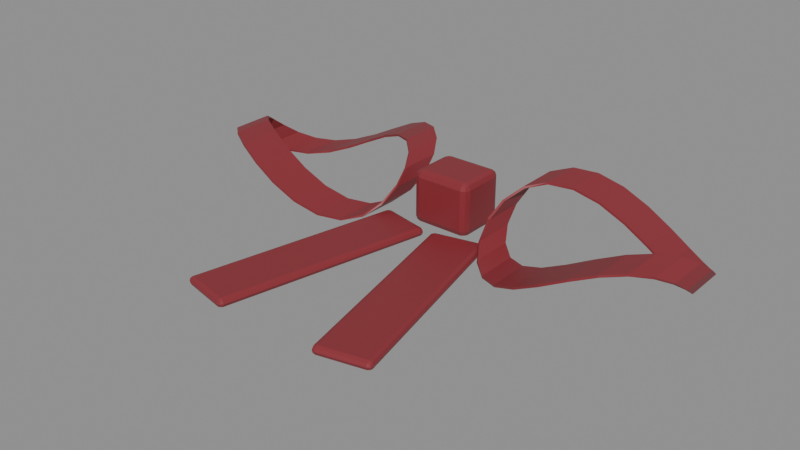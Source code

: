 # Source: story-ribbon.blend  (saved by Blender 4.5.91; exported with 4.5.12 LTS)
import bpy
from mathutils import Matrix  # noqa: F401  (used for matrix-valued properties, if any)

bpy.ops.wm.read_factory_settings(use_empty=True)
scene = bpy.context.scene
scene.name = 'Scene'

# ---- materials (node trees are filled in below, after node groups)
mat_faded_crimson = bpy.data.materials.new('Faded crimson')
mat_faded_crimson.diffuse_color = (0.25, 0.026, 0.035, 1.0)

# ---- material node trees
mat_faded_crimson.use_nodes = True; mat_faded_crimson.node_tree.nodes.clear()
_N = mat_faded_crimson.node_tree.nodes; _L = mat_faded_crimson.node_tree.links
n0 = _N.new('ShaderNodeBsdfPrincipled'); n0.name = 'Principled BSDF'; n0.location = (-200, 100)
n0.inputs[0].default_value = (0.25, 0.026, 0.035, 1.0)
n1 = _N.new('ShaderNodeOutputMaterial'); n1.name = 'Material Output'; n1.location = (200, 100)
_L.new(n0.outputs[0], n1.inputs[0])
n1.is_active_output = True

# ---- meshes
me_folded_cloth = bpy.data.meshes.new('Folded cloth')
me_folded_cloth.from_pydata([(-0.025, -0.01, 0.018), (-0.025, 0.01, 0.018), (-0.02653, -0.001718, 0.024), (-0.02653, 0.01828, 0.024), (-0.03103, 0.006, 0.02839), (-0.03103, 0.026, 0.02839), (-0.03818, 0.01263, 0.03), (-0.03818, 0.03263, 0.03), (-0.0475, 0.01771, 0.02839), (-0.0475, 0.03771, 0.02839), (-0.05835, 0.02091, 0.024), (-0.05835, 0.04091, 0.024), (-0.07, 0.022, 0.018), (-0.07, 0.042, 0.018), (-0.08165, 0.02091, 0.012), (-0.08165, 0.04091, 0.012), (-0.0925, 0.01771, 0.007608), (-0.0925, 0.03771, 0.007608), (-0.1018, 0.01263, 0.006), (-0.1018, 0.03263, 0.006), (-0.109, 0.006, 0.007608), (-0.109, 0.026, 0.007608), (-0.1135, -0.001718, 0.012), (-0.1135, 0.01828, 0.012), (-0.115, -0.01, 0.018), (-0.115, 0.01, 0.018), (-0.1135, -0.01828, 0.024), (-0.1135, 0.001718, 0.024), (-0.109, -0.026, 0.02839), (-0.109, -0.006, 0.02839), (-0.1018, -0.03263, 0.03), (-0.1018, -0.01263, 0.03), (-0.0925, -0.03771, 0.02839), (-0.0925, -0.01771, 0.02839), (-0.08165, -0.04091, 0.024), (-0.08165, -0.02091, 0.024), (-0.07, -0.042, 0.018), (-0.07, -0.022, 0.018), (-0.05835, -0.04091, 0.012), (-0.05835, -0.02091, 0.012), (-0.0475, -0.03771, 0.007608), (-0.0475, -0.01771, 0.007608), (-0.03818, -0.03263, 0.006), (-0.03818, -0.01263, 0.006), (-0.03103, -0.026, 0.007608), (-0.03103, -0.006, 0.007608), (-0.02653, -0.01828, 0.012), (-0.02653, 0.001718, 0.012), (-0.025, -0.01, 0.018), (-0.025, 0.01, 0.018)], [], [(0, 1, 3, 2), (2, 3, 5, 4), (4, 5, 7, 6), (6, 7, 9, 8), (8, 9, 11, 10), (10, 11, 13, 12), (12, 13, 15, 14), (14, 15, 17, 16), (16, 17, 19, 18), (18, 19, 21, 20), (20, 21, 23, 22), (22, 23, 25, 24), (24, 25, 27, 26), (26, 27, 29, 28), (28, 29, 31, 30), (30, 31, 33, 32), (32, 33, 35, 34), (34, 35, 37, 36), (36, 37, 39, 38), (38, 39, 41, 40), (40, 41, 43, 42), (42, 43, 45, 44), (44, 45, 47, 46), (46, 47, 49, 48)])
me_folded_cloth.materials.append(mat_faded_crimson)
me_folded_cloth.update()
me_cube = bpy.data.meshes.new('Cube')
me_cube.from_pydata([(-0.0105, -0.048, -0.002), (-0.0105, -0.05, -2.328e-10), (-0.0125, -0.048, -2.328e-10), (-0.0105, -0.04941, -0.001414), (-0.01165, -0.04915, -0.001155), (-0.01191, -0.04941, -2.328e-10), (-0.01191, -0.048, -0.001414), (-0.0105, -0.05, 2.328e-10), (-0.0105, -0.048, 0.002), (-0.0125, -0.048, 2.328e-10), (-0.0105, -0.04941, 0.001414), (-0.01165, -0.04915, 0.001155), (-0.01191, -0.048, 0.001414), (-0.01191, -0.04941, 2.328e-10), (-0.0105, 0.048, -0.002), (-0.0125, 0.048, -2.328e-10), (-0.0105, 0.05, -2.328e-10), (-0.01191, 0.048, -0.001414), (-0.01165, 0.04915, -0.001155), (-0.01191, 0.04941, -2.328e-10), (-0.0105, 0.04941, -0.001414), (-0.0105, 0.048, 0.002), (-0.0105, 0.05, 2.328e-10), (-0.0125, 0.048, 2.328e-10), (-0.0105, 0.04941, 0.001414), (-0.01165, 0.04915, 0.001155), (-0.01191, 0.04941, 2.328e-10), (-0.01191, 0.048, 0.001414), (0.0105, -0.048, -0.002), (0.0125, -0.048, -2.328e-10), (0.0105, -0.05, -2.328e-10), (0.01191, -0.048, -0.001414), (0.01165, -0.04915, -0.001155), (0.01191, -0.04941, -2.328e-10), (0.0105, -0.04941, -0.001414), (0.0105, -0.048, 0.002), (0.0105, -0.05, 2.328e-10), (0.0125, -0.048, 2.328e-10), (0.0105, -0.04941, 0.001414), (0.01165, -0.04915, 0.001155), (0.01191, -0.04941, 2.328e-10), (0.01191, -0.048, 0.001414), (0.0105, 0.048, -0.002), (0.0105, 0.05, -2.328e-10), (0.0125, 0.048, -2.328e-10), (0.0105, 0.04941, -0.001414), (0.01165, 0.04915, -0.001155), (0.01191, 0.04941, -2.328e-10), (0.01191, 0.048, -0.001414), (0.0105, 0.048, 0.002), (0.0125, 0.048, 2.328e-10), (0.0105, 0.05, 2.328e-10), (0.01191, 0.048, 0.001414), (0.01165, 0.04915, 0.001155), (0.01191, 0.04941, 2.328e-10), (0.0105, 0.04941, 0.001414)], [], [(0, 3, 4, 6), (1, 5, 4, 3), (2, 6, 4, 5), (7, 10, 11, 13), (8, 12, 11, 10), (9, 13, 11, 12), (14, 17, 18, 20), (15, 19, 18, 17), (16, 20, 18, 19), (21, 24, 25, 27), (22, 26, 25, 24), (23, 27, 25, 26), (28, 31, 32, 34), (29, 33, 32, 31), (30, 34, 32, 33), (35, 38, 39, 41), (36, 40, 39, 38), (37, 41, 39, 40), (42, 45, 46, 48), (43, 47, 46, 45), (44, 48, 46, 47), (49, 52, 53, 55), (50, 54, 53, 52), (51, 55, 53, 54), (14, 0, 6, 17), (17, 6, 2, 15), (1, 7, 13, 5), (5, 13, 9, 2), (8, 21, 27, 12), (12, 27, 23, 9), (22, 16, 19, 26), (26, 19, 15, 23), (42, 14, 20, 45), (45, 20, 16, 43), (21, 49, 55, 24), (24, 55, 51, 22), (50, 44, 47, 54), (54, 47, 43, 51), (28, 42, 48, 31), (31, 48, 44, 29), (49, 35, 41, 52), (52, 41, 37, 50), (36, 30, 33, 40), (40, 33, 29, 37), (0, 28, 34, 3), (3, 34, 30, 1), (35, 8, 10, 38), (38, 10, 7, 36), (14, 42, 28, 0), (2, 9, 23, 15), (30, 36, 7, 1), (49, 21, 8, 35), (16, 22, 51, 43), (44, 50, 37, 29)])
_uv = me_cube.uv_layers.new(name='UVMap')
_uv.uv.foreach_set('vector', [0.145, 0.745, 0.145, 0.75, 0.1335, 0.75, 0.125, 0.745, 0.5, 0.98, 0.5, 1.0, 0.4278, 1.0, 0.375, 0.98, 0.5, 0.005, 0.375, 0.005, 0.375, 0.002113, 0.5, 0.0, 0.5, 0.98, 0.625, 0.98, 0.625, 0.9915, 0.5, 1.0, 0.855, 0.745, 0.875, 0.745, 0.875, 0.7479, 0.855, 0.75, 0.5, 0.005, 0.5, 0.0, 0.5722, 0.0, 0.625, 0.005, 0.145, 0.505, 0.125, 0.505, 0.125, 0.5021, 0.145, 0.5, 0.5, 0.245, 0.5, 0.25, 0.4014, 0.2542, 0.375, 0.245, 0.5, 0.27, 0.375, 0.27, 0.4014, 0.2542, 0.5, 0.25, 0.855, 0.505, 0.855, 0.5, 0.8665, 0.5, 0.875, 0.505, 0.5, 0.27, 0.5, 0.25, 0.5986, 0.2489, 0.625, 0.27, 0.5, 0.245, 0.625, 0.245, 0.5986, 0.2489, 0.5, 0.25, 0.355, 0.745, 0.375, 0.745, 0.3926, 0.7521, 0.365, 0.76, 0.5, 0.745, 0.5, 0.75, 0.3926, 0.7521, 0.375, 0.745, 0.5, 0.77, 0.365, 0.76, 0.3926, 0.7521, 0.5, 0.75, 0.645, 0.745, 0.635, 0.76, 0.6102, 0.7493, 0.625, 0.745, 0.5, 0.77, 0.5, 0.75, 0.6102, 0.7493, 0.635, 0.76, 0.5, 0.745, 0.625, 0.745, 0.6102, 0.7493, 0.5, 0.75, 0.355, 0.505, 0.365, 0.49, 0.3898, 0.5007, 0.375, 0.505, 0.5, 0.48, 0.5, 0.5, 0.3898, 0.5007, 0.365, 0.49, 0.5, 0.505, 0.375, 0.505, 0.3898, 0.5007, 0.5, 0.5, 0.645, 0.505, 0.625, 0.505, 0.6074, 0.4979, 0.635, 0.49, 0.5, 0.505, 0.5, 0.5, 0.6074, 0.4979, 0.625, 0.505, 0.5, 0.48, 0.635, 0.49, 0.6074, 0.4979, 0.5, 0.5, 0.145, 0.505, 0.145, 0.745, 0.125, 0.745, 0.125, 0.505, 0.375, 0.245, 0.375, 0.005, 0.5, 0.005, 0.5, 0.245, 0.5, 0.98, 0.5, 0.98, 0.5, 1.0, 0.5, 1.0, 0.5, 0.0, 0.5, 0.0, 0.5, 0.005, 0.5, 0.005, 0.855, 0.745, 0.855, 0.505, 0.875, 0.505, 0.875, 0.745, 0.625, 0.005, 0.625, 0.245, 0.5, 0.245, 0.5, 0.005, 0.5, 0.27, 0.5, 0.27, 0.5, 0.25, 0.5, 0.25, 0.5, 0.25, 0.5, 0.25, 0.5, 0.245, 0.5, 0.245, 0.355, 0.505, 0.145, 0.505, 0.145, 0.5, 0.365, 0.49, 0.365, 0.49, 0.375, 0.27, 0.5, 0.27, 0.5, 0.48, 0.855, 0.505, 0.645, 0.505, 0.635, 0.49, 0.855, 0.5, 0.625, 0.27, 0.635, 0.49, 0.5, 0.48, 0.5, 0.27, 0.5, 0.505, 0.5, 0.505, 0.5, 0.5, 0.5, 0.5, 0.5, 0.5, 0.5, 0.5, 0.5, 0.48, 0.5, 0.48, 0.355, 0.745, 0.355, 0.505, 0.375, 0.505, 0.375, 0.745, 0.375, 0.745, 0.375, 0.505, 0.5, 0.505, 0.5, 0.745, 0.645, 0.505, 0.645, 0.745, 0.625, 0.745, 0.625, 0.505, 0.625, 0.505, 0.625, 0.745, 0.5, 0.745, 0.5, 0.505, 0.5, 0.77, 0.5, 0.77, 0.5, 0.75, 0.5, 0.75, 0.5, 0.75, 0.5, 0.75, 0.5, 0.745, 0.5, 0.745, 0.145, 0.745, 0.355, 0.745, 0.365, 0.76, 0.145, 0.75, 0.375, 0.98, 0.365, 0.76, 0.5, 0.77, 0.5, 0.98, 0.645, 0.745, 0.855, 0.745, 0.855, 0.75, 0.635, 0.76, 0.635, 0.76, 0.625, 0.98, 0.5, 0.98, 0.5, 0.77, 0.145, 0.505, 0.355, 0.505, 0.355, 0.745, 0.145, 0.745, 0.5, 0.005, 0.5, 0.005, 0.5, 0.245, 0.5, 0.245, 0.5, 0.77, 0.5, 0.77, 0.5, 0.98, 0.5, 0.98, 0.645, 0.505, 0.855, 0.505, 0.855, 0.745, 0.645, 0.745, 0.5, 0.27, 0.5, 0.27, 0.5, 0.48, 0.5, 0.48, 0.5, 0.505, 0.5, 0.505, 0.5, 0.745, 0.5, 0.745])
me_cube.materials.append(mat_faded_crimson)
me_cube.update()
me_folded_cloth_001 = bpy.data.meshes.new('Folded cloth.001')
me_folded_cloth_001.from_pydata([(0.025, -0.01, 0.018), (0.025, 0.01, 0.018), (0.02653, -0.001718, 0.024), (0.02653, 0.01828, 0.024), (0.03103, 0.006, 0.02839), (0.03103, 0.026, 0.02839), (0.03818, 0.01263, 0.03), (0.03818, 0.03263, 0.03), (0.0475, 0.01771, 0.02839), (0.0475, 0.03771, 0.02839), (0.05835, 0.02091, 0.024), (0.05835, 0.04091, 0.024), (0.07, 0.022, 0.018), (0.07, 0.042, 0.018), (0.08165, 0.02091, 0.012), (0.08165, 0.04091, 0.012), (0.0925, 0.01771, 0.007608), (0.0925, 0.03771, 0.007608), (0.1018, 0.01263, 0.006), (0.1018, 0.03263, 0.006), (0.109, 0.006, 0.007608), (0.109, 0.026, 0.007608), (0.1135, -0.001718, 0.012), (0.1135, 0.01828, 0.012), (0.115, -0.01, 0.018), (0.115, 0.01, 0.018), (0.1135, -0.01828, 0.024), (0.1135, 0.001718, 0.024), (0.109, -0.026, 0.02839), (0.109, -0.006, 0.02839), (0.1018, -0.03263, 0.03), (0.1018, -0.01263, 0.03), (0.0925, -0.03771, 0.02839), (0.0925, -0.01771, 0.02839), (0.08165, -0.04091, 0.024), (0.08165, -0.02091, 0.024), (0.07, -0.042, 0.018), (0.07, -0.022, 0.018), (0.05835, -0.04091, 0.012), (0.05835, -0.02091, 0.012), (0.0475, -0.03771, 0.007608), (0.0475, -0.01771, 0.007608), (0.03818, -0.03263, 0.006), (0.03818, -0.01263, 0.006), (0.03103, -0.026, 0.007608), (0.03103, -0.006, 0.007608), (0.02653, -0.01828, 0.012), (0.02653, 0.001718, 0.012), (0.025, -0.01, 0.018), (0.025, 0.01, 0.018)], [], [(0, 1, 3, 2), (2, 3, 5, 4), (4, 5, 7, 6), (6, 7, 9, 8), (8, 9, 11, 10), (10, 11, 13, 12), (12, 13, 15, 14), (14, 15, 17, 16), (16, 17, 19, 18), (18, 19, 21, 20), (20, 21, 23, 22), (22, 23, 25, 24), (24, 25, 27, 26), (26, 27, 29, 28), (28, 29, 31, 30), (30, 31, 33, 32), (32, 33, 35, 34), (34, 35, 37, 36), (36, 37, 39, 38), (38, 39, 41, 40), (40, 41, 43, 42), (42, 43, 45, 44), (44, 45, 47, 46), (46, 47, 49, 48)])
me_folded_cloth_001.materials.append(mat_faded_crimson)
me_folded_cloth_001.update()
me_cube_001 = bpy.data.meshes.new('Cube.001')
me_cube_001.from_pydata([(-0.0105, -0.048, -0.002), (-0.0105, -0.05, -2.328e-10), (-0.0125, -0.048, -2.328e-10), (-0.0105, -0.04941, -0.001414), (-0.01165, -0.04915, -0.001155), (-0.01191, -0.04941, -2.328e-10), (-0.01191, -0.048, -0.001414), (-0.0105, -0.05, 2.328e-10), (-0.0105, -0.048, 0.002), (-0.0125, -0.048, 2.328e-10), (-0.0105, -0.04941, 0.001414), (-0.01165, -0.04915, 0.001155), (-0.01191, -0.048, 0.001414), (-0.01191, -0.04941, 2.328e-10), (-0.0105, 0.048, -0.002), (-0.0125, 0.048, -2.328e-10), (-0.0105, 0.05, -2.328e-10), (-0.01191, 0.048, -0.001414), (-0.01165, 0.04915, -0.001155), (-0.01191, 0.04941, -2.328e-10), (-0.0105, 0.04941, -0.001414), (-0.0105, 0.048, 0.002), (-0.0105, 0.05, 2.328e-10), (-0.0125, 0.048, 2.328e-10), (-0.0105, 0.04941, 0.001414), (-0.01165, 0.04915, 0.001155), (-0.01191, 0.04941, 2.328e-10), (-0.01191, 0.048, 0.001414), (0.0105, -0.048, -0.002), (0.0125, -0.048, -2.328e-10), (0.0105, -0.05, -2.328e-10), (0.01191, -0.048, -0.001414), (0.01165, -0.04915, -0.001155), (0.01191, -0.04941, -2.328e-10), (0.0105, -0.04941, -0.001414), (0.0105, -0.048, 0.002), (0.0105, -0.05, 2.328e-10), (0.0125, -0.048, 2.328e-10), (0.0105, -0.04941, 0.001414), (0.01165, -0.04915, 0.001155), (0.01191, -0.04941, 2.328e-10), (0.01191, -0.048, 0.001414), (0.0105, 0.048, -0.002), (0.0105, 0.05, -2.328e-10), (0.0125, 0.048, -2.328e-10), (0.0105, 0.04941, -0.001414), (0.01165, 0.04915, -0.001155), (0.01191, 0.04941, -2.328e-10), (0.01191, 0.048, -0.001414), (0.0105, 0.048, 0.002), (0.0125, 0.048, 2.328e-10), (0.0105, 0.05, 2.328e-10), (0.01191, 0.048, 0.001414), (0.01165, 0.04915, 0.001155), (0.01191, 0.04941, 2.328e-10), (0.0105, 0.04941, 0.001414)], [], [(0, 3, 4, 6), (1, 5, 4, 3), (2, 6, 4, 5), (7, 10, 11, 13), (8, 12, 11, 10), (9, 13, 11, 12), (14, 17, 18, 20), (15, 19, 18, 17), (16, 20, 18, 19), (21, 24, 25, 27), (22, 26, 25, 24), (23, 27, 25, 26), (28, 31, 32, 34), (29, 33, 32, 31), (30, 34, 32, 33), (35, 38, 39, 41), (36, 40, 39, 38), (37, 41, 39, 40), (42, 45, 46, 48), (43, 47, 46, 45), (44, 48, 46, 47), (49, 52, 53, 55), (50, 54, 53, 52), (51, 55, 53, 54), (14, 0, 6, 17), (17, 6, 2, 15), (1, 7, 13, 5), (5, 13, 9, 2), (8, 21, 27, 12), (12, 27, 23, 9), (22, 16, 19, 26), (26, 19, 15, 23), (42, 14, 20, 45), (45, 20, 16, 43), (21, 49, 55, 24), (24, 55, 51, 22), (50, 44, 47, 54), (54, 47, 43, 51), (28, 42, 48, 31), (31, 48, 44, 29), (49, 35, 41, 52), (52, 41, 37, 50), (36, 30, 33, 40), (40, 33, 29, 37), (0, 28, 34, 3), (3, 34, 30, 1), (35, 8, 10, 38), (38, 10, 7, 36), (14, 42, 28, 0), (2, 9, 23, 15), (30, 36, 7, 1), (49, 21, 8, 35), (16, 22, 51, 43), (44, 50, 37, 29)])
_uv = me_cube_001.uv_layers.new(name='UVMap')
_uv.uv.foreach_set('vector', [0.145, 0.745, 0.145, 0.75, 0.1335, 0.75, 0.125, 0.745, 0.5, 0.98, 0.5, 1.0, 0.4278, 1.0, 0.375, 0.98, 0.5, 0.005, 0.375, 0.005, 0.375, 0.002113, 0.5, 0.0, 0.5, 0.98, 0.625, 0.98, 0.625, 0.9915, 0.5, 1.0, 0.855, 0.745, 0.875, 0.745, 0.875, 0.7479, 0.855, 0.75, 0.5, 0.005, 0.5, 0.0, 0.5722, 0.0, 0.625, 0.005, 0.145, 0.505, 0.125, 0.505, 0.125, 0.5021, 0.145, 0.5, 0.5, 0.245, 0.5, 0.25, 0.4014, 0.2542, 0.375, 0.245, 0.5, 0.27, 0.375, 0.27, 0.4014, 0.2542, 0.5, 0.25, 0.855, 0.505, 0.855, 0.5, 0.8665, 0.5, 0.875, 0.505, 0.5, 0.27, 0.5, 0.25, 0.5986, 0.2489, 0.625, 0.27, 0.5, 0.245, 0.625, 0.245, 0.5986, 0.2489, 0.5, 0.25, 0.355, 0.745, 0.375, 0.745, 0.3926, 0.7521, 0.365, 0.76, 0.5, 0.745, 0.5, 0.75, 0.3926, 0.7521, 0.375, 0.745, 0.5, 0.77, 0.365, 0.76, 0.3926, 0.7521, 0.5, 0.75, 0.645, 0.745, 0.635, 0.76, 0.6102, 0.7493, 0.625, 0.745, 0.5, 0.77, 0.5, 0.75, 0.6102, 0.7493, 0.635, 0.76, 0.5, 0.745, 0.625, 0.745, 0.6102, 0.7493, 0.5, 0.75, 0.355, 0.505, 0.365, 0.49, 0.3898, 0.5007, 0.375, 0.505, 0.5, 0.48, 0.5, 0.5, 0.3898, 0.5007, 0.365, 0.49, 0.5, 0.505, 0.375, 0.505, 0.3898, 0.5007, 0.5, 0.5, 0.645, 0.505, 0.625, 0.505, 0.6074, 0.4979, 0.635, 0.49, 0.5, 0.505, 0.5, 0.5, 0.6074, 0.4979, 0.625, 0.505, 0.5, 0.48, 0.635, 0.49, 0.6074, 0.4979, 0.5, 0.5, 0.145, 0.505, 0.145, 0.745, 0.125, 0.745, 0.125, 0.505, 0.375, 0.245, 0.375, 0.005, 0.5, 0.005, 0.5, 0.245, 0.5, 0.98, 0.5, 0.98, 0.5, 1.0, 0.5, 1.0, 0.5, 0.0, 0.5, 0.0, 0.5, 0.005, 0.5, 0.005, 0.855, 0.745, 0.855, 0.505, 0.875, 0.505, 0.875, 0.745, 0.625, 0.005, 0.625, 0.245, 0.5, 0.245, 0.5, 0.005, 0.5, 0.27, 0.5, 0.27, 0.5, 0.25, 0.5, 0.25, 0.5, 0.25, 0.5, 0.25, 0.5, 0.245, 0.5, 0.245, 0.355, 0.505, 0.145, 0.505, 0.145, 0.5, 0.365, 0.49, 0.365, 0.49, 0.375, 0.27, 0.5, 0.27, 0.5, 0.48, 0.855, 0.505, 0.645, 0.505, 0.635, 0.49, 0.855, 0.5, 0.625, 0.27, 0.635, 0.49, 0.5, 0.48, 0.5, 0.27, 0.5, 0.505, 0.5, 0.505, 0.5, 0.5, 0.5, 0.5, 0.5, 0.5, 0.5, 0.5, 0.5, 0.48, 0.5, 0.48, 0.355, 0.745, 0.355, 0.505, 0.375, 0.505, 0.375, 0.745, 0.375, 0.745, 0.375, 0.505, 0.5, 0.505, 0.5, 0.745, 0.645, 0.505, 0.645, 0.745, 0.625, 0.745, 0.625, 0.505, 0.625, 0.505, 0.625, 0.745, 0.5, 0.745, 0.5, 0.505, 0.5, 0.77, 0.5, 0.77, 0.5, 0.75, 0.5, 0.75, 0.5, 0.75, 0.5, 0.75, 0.5, 0.745, 0.5, 0.745, 0.145, 0.745, 0.355, 0.745, 0.365, 0.76, 0.145, 0.75, 0.375, 0.98, 0.365, 0.76, 0.5, 0.77, 0.5, 0.98, 0.645, 0.745, 0.855, 0.745, 0.855, 0.75, 0.635, 0.76, 0.635, 0.76, 0.625, 0.98, 0.5, 0.98, 0.5, 0.77, 0.145, 0.505, 0.355, 0.505, 0.355, 0.745, 0.145, 0.745, 0.5, 0.005, 0.5, 0.005, 0.5, 0.245, 0.5, 0.245, 0.5, 0.77, 0.5, 0.77, 0.5, 0.98, 0.5, 0.98, 0.645, 0.505, 0.855, 0.505, 0.855, 0.745, 0.645, 0.745, 0.5, 0.27, 0.5, 0.27, 0.5, 0.48, 0.5, 0.48, 0.5, 0.505, 0.5, 0.505, 0.5, 0.745, 0.5, 0.745])
me_cube_001.materials.append(mat_faded_crimson)
me_cube_001.update()
me_cube_002 = bpy.data.meshes.new('Cube.002')
me_cube_002.from_pydata([(-0.011, -0.009, -0.0125), (-0.011, -0.012, -0.0095), (-0.014, -0.009, -0.0095), (-0.011, -0.01112, -0.01162), (-0.01273, -0.01073, -0.01123), (-0.01312, -0.01112, -0.0095), (-0.01312, -0.009, -0.01162), (-0.011, -0.012, 0.0095), (-0.011, -0.009, 0.0125), (-0.014, -0.009, 0.0095), (-0.011, -0.01112, 0.01162), (-0.01273, -0.01073, 0.01123), (-0.01312, -0.009, 0.01162), (-0.01312, -0.01112, 0.0095), (-0.011, 0.009, -0.0125), (-0.014, 0.009, -0.0095), (-0.011, 0.012, -0.0095), (-0.01312, 0.009, -0.01162), (-0.01273, 0.01073, -0.01123), (-0.01312, 0.01112, -0.0095), (-0.011, 0.01112, -0.01162), (-0.011, 0.009, 0.0125), (-0.011, 0.012, 0.0095), (-0.014, 0.009, 0.0095), (-0.011, 0.01112, 0.01162), (-0.01273, 0.01073, 0.01123), (-0.01312, 0.01112, 0.0095), (-0.01312, 0.009, 0.01162), (0.011, -0.009, -0.0125), (0.014, -0.009, -0.0095), (0.011, -0.012, -0.0095), (0.01312, -0.009, -0.01162), (0.01273, -0.01073, -0.01123), (0.01312, -0.01112, -0.0095), (0.011, -0.01112, -0.01162), (0.011, -0.009, 0.0125), (0.011, -0.012, 0.0095), (0.014, -0.009, 0.0095), (0.011, -0.01112, 0.01162), (0.01273, -0.01073, 0.01123), (0.01312, -0.01112, 0.0095), (0.01312, -0.009, 0.01162), (0.011, 0.009, -0.0125), (0.011, 0.012, -0.0095), (0.014, 0.009, -0.0095), (0.011, 0.01112, -0.01162), (0.01273, 0.01073, -0.01123), (0.01312, 0.01112, -0.0095), (0.01312, 0.009, -0.01162), (0.011, 0.009, 0.0125), (0.014, 0.009, 0.0095), (0.011, 0.012, 0.0095), (0.01312, 0.009, 0.01162), (0.01273, 0.01073, 0.01123), (0.01312, 0.01112, 0.0095), (0.011, 0.01112, 0.01162)], [], [(0, 3, 4, 6), (1, 5, 4, 3), (2, 6, 4, 5), (7, 10, 11, 13), (8, 12, 11, 10), (9, 13, 11, 12), (14, 17, 18, 20), (15, 19, 18, 17), (16, 20, 18, 19), (21, 24, 25, 27), (22, 26, 25, 24), (23, 27, 25, 26), (28, 31, 32, 34), (29, 33, 32, 31), (30, 34, 32, 33), (35, 38, 39, 41), (36, 40, 39, 38), (37, 41, 39, 40), (42, 45, 46, 48), (43, 47, 46, 45), (44, 48, 46, 47), (49, 52, 53, 55), (50, 54, 53, 52), (51, 55, 53, 54), (14, 0, 6, 17), (17, 6, 2, 15), (1, 7, 13, 5), (5, 13, 9, 2), (8, 21, 27, 12), (12, 27, 23, 9), (22, 16, 19, 26), (26, 19, 15, 23), (42, 14, 20, 45), (45, 20, 16, 43), (21, 49, 55, 24), (24, 55, 51, 22), (50, 44, 47, 54), (54, 47, 43, 51), (28, 42, 48, 31), (31, 48, 44, 29), (49, 35, 41, 52), (52, 41, 37, 50), (36, 30, 33, 40), (40, 33, 29, 37), (0, 28, 34, 3), (3, 34, 30, 1), (35, 8, 10, 38), (38, 10, 7, 36), (14, 42, 28, 0), (2, 9, 23, 15), (30, 36, 7, 1), (49, 21, 8, 35), (16, 22, 51, 43), (44, 50, 37, 29)])
_uv = me_cube_002.uv_layers.new(name='UVMap')
_uv.uv.foreach_set('vector', [0.1518, 0.7187, 0.1518, 0.75, 0.1363, 0.75, 0.125, 0.7187, 0.405, 0.9732, 0.405, 1.0, 0.3877, 1.0, 0.375, 0.9732, 0.405, 0.03125, 0.375, 0.03125, 0.375, 0.01321, 0.405, 0.0, 0.595, 0.9732, 0.625, 0.9732, 0.625, 0.9887, 0.595, 1.0, 0.8482, 0.7187, 0.875, 0.7188, 0.875, 0.7368, 0.8482, 0.75, 0.595, 0.03125, 0.595, 0.0, 0.6123, 0.0, 0.625, 0.03125, 0.1518, 0.5312, 0.125, 0.5312, 0.125, 0.5132, 0.1518, 0.5, 0.405, 0.2187, 0.405, 0.25, 0.3813, 0.2557, 0.375, 0.2188, 0.405, 0.2768, 0.375, 0.2768, 0.3813, 0.2557, 0.405, 0.25, 0.8482, 0.5312, 0.8482, 0.5, 0.8637, 0.5, 0.875, 0.5312, 0.595, 0.2768, 0.595, 0.25, 0.6187, 0.2434, 0.625, 0.2768, 0.595, 0.2187, 0.625, 0.2188, 0.6187, 0.2434, 0.595, 0.25, 0.3482, 0.7187, 0.375, 0.7187, 0.3792, 0.7494, 0.3616, 0.7634, 0.405, 0.7187, 0.405, 0.75, 0.3792, 0.7494, 0.375, 0.7187, 0.405, 0.7768, 0.3616, 0.7634, 0.3792, 0.7494, 0.405, 0.75, 0.6518, 0.7188, 0.6384, 0.7634, 0.6245, 0.7456, 0.625, 0.7188, 0.595, 0.7768, 0.595, 0.75, 0.6245, 0.7456, 0.6384, 0.7634, 0.595, 0.7187, 0.625, 0.7188, 0.6245, 0.7456, 0.595, 0.75, 0.3482, 0.5312, 0.3616, 0.4866, 0.3755, 0.5044, 0.375, 0.5312, 0.405, 0.4732, 0.405, 0.5, 0.3755, 0.5044, 0.3616, 0.4866, 0.405, 0.5312, 0.375, 0.5312, 0.3755, 0.5044, 0.405, 0.5, 0.6518, 0.5312, 0.625, 0.5313, 0.6208, 0.5006, 0.6384, 0.4866, 0.595, 0.5312, 0.595, 0.5, 0.6208, 0.5006, 0.625, 0.5313, 0.595, 0.4732, 0.6384, 0.4866, 0.6208, 0.5006, 0.595, 0.5, 0.1518, 0.5312, 0.1518, 0.7187, 0.125, 0.7187, 0.125, 0.5312, 0.375, 0.2188, 0.375, 0.03125, 0.405, 0.03125, 0.405, 0.2187, 0.405, 0.9732, 0.595, 0.9732, 0.595, 1.0, 0.405, 1.0, 0.405, 0.0, 0.595, 0.0, 0.595, 0.03125, 0.405, 0.03125, 0.8482, 0.7187, 0.8482, 0.5312, 0.875, 0.5312, 0.875, 0.7188, 0.625, 0.03125, 0.625, 0.2188, 0.595, 0.2187, 0.595, 0.03125, 0.595, 0.2768, 0.405, 0.2768, 0.405, 0.25, 0.595, 0.25, 0.595, 0.25, 0.405, 0.25, 0.405, 0.2187, 0.595, 0.2187, 0.3482, 0.5312, 0.1518, 0.5312, 0.1518, 0.5, 0.3616, 0.4866, 0.3616, 0.4866, 0.375, 0.2768, 0.405, 0.2768, 0.405, 0.4732, 0.8482, 0.5312, 0.6518, 0.5312, 0.6384, 0.4866, 0.8482, 0.5, 0.625, 0.2768, 0.6384, 0.4866, 0.595, 0.4732, 0.595, 0.2768, 0.595, 0.5312, 0.405, 0.5312, 0.405, 0.5, 0.595, 0.5, 0.595, 0.5, 0.405, 0.5, 0.405, 0.4732, 0.595, 0.4732, 0.3482, 0.7187, 0.3482, 0.5312, 0.375, 0.5312, 0.375, 0.7187, 0.375, 0.7187, 0.375, 0.5312, 0.405, 0.5312, 0.405, 0.7187, 0.6518, 0.5312, 0.6518, 0.7188, 0.625, 0.7188, 0.625, 0.5313, 0.625, 0.5313, 0.625, 0.7188, 0.595, 0.7187, 0.595, 0.5312, 0.595, 0.7768, 0.405, 0.7768, 0.405, 0.75, 0.595, 0.75, 0.595, 0.75, 0.405, 0.75, 0.405, 0.7187, 0.595, 0.7187, 0.1518, 0.7187, 0.3482, 0.7187, 0.3616, 0.7634, 0.1518, 0.75, 0.375, 0.9732, 0.3616, 0.7634, 0.405, 0.7768, 0.405, 0.9732, 0.6518, 0.7188, 0.8482, 0.7187, 0.8482, 0.75, 0.6384, 0.7634, 0.6384, 0.7634, 0.625, 0.9732, 0.595, 0.9732, 0.595, 0.7768, 0.1518, 0.5312, 0.3482, 0.5312, 0.3482, 0.7187, 0.1518, 0.7187, 0.405, 0.03125, 0.595, 0.03125, 0.595, 0.2187, 0.405, 0.2187, 0.405, 0.7768, 0.595, 0.7768, 0.595, 0.9732, 0.405, 0.9732, 0.6518, 0.5312, 0.8482, 0.5312, 0.8482, 0.7187, 0.6518, 0.7188, 0.405, 0.2768, 0.595, 0.2768, 0.595, 0.4732, 0.405, 0.4732, 0.405, 0.5312, 0.595, 0.5312, 0.595, 0.7187, 0.405, 0.7187])
me_cube_002.materials.append(mat_faded_crimson)
me_cube_002.update()

# ---- objects
ob_ribbon_loop = bpy.data.objects.new('Ribbon loop', me_folded_cloth)
ob_trailing_ribbon = bpy.data.objects.new('Trailing ribbon', me_cube)
ob_ribbon_loop_001 = bpy.data.objects.new('Ribbon loop.001', me_folded_cloth_001)
ob_trailing_ribbon_001 = bpy.data.objects.new('Trailing ribbon.001', me_cube_001)
ob_central_knot = bpy.data.objects.new('Central knot', me_cube_002)

# ---- transforms, parenting, visibility, modifiers, constraints
ob_ribbon_loop.location = (0.0, 0.0, 0.0)
_m = ob_ribbon_loop.modifiers.new('Cloth thickness', 'SOLIDIFY')
_m.thickness = 0.001
ob_trailing_ribbon.location = (-0.025, -0.065, 0.007)
ob_trailing_ribbon.rotation_euler = (0.0, 0.0, -0.22)
ob_ribbon_loop_001.location = (0.0, 0.0, 0.0)
_m = ob_ribbon_loop_001.modifiers.new('Cloth thickness', 'SOLIDIFY')
_m.thickness = 0.001
ob_trailing_ribbon_001.location = (0.025, -0.065, 0.007)
ob_trailing_ribbon_001.rotation_euler = (0.0, 0.0, 0.22)
ob_central_knot.location = (0.0, 0.0, 0.018)

# ---- collection membership
scene.collection.objects.link(ob_ribbon_loop)
scene.collection.objects.link(ob_trailing_ribbon)
scene.collection.objects.link(ob_ribbon_loop_001)
scene.collection.objects.link(ob_trailing_ribbon_001)
scene.collection.objects.link(ob_central_knot)

# ---- scene / render settings (as saved in the file)
scene.frame_start = 1; scene.frame_end = 250; scene.frame_set(1)
scene.render.engine = 'BLENDER_EEVEE_NEXT'
bpy.context.view_layer.update()

# ---- added for rendering (the .blend has no active camera and no usable light): camera, sun + grey world if the file has none
cam_auto = bpy.data.cameras.new('AutoCamera')
cam_auto.lens = 50.0
cam_auto.sensor_width = 36.0
cam_auto.clip_end = 1000.0
ob_auto_camera = bpy.data.objects.new('AutoCamera', cam_auto)
scene.collection.objects.link(ob_auto_camera)
ob_auto_camera.location = (0.259823, -0.349642, 0.226253)
ob_auto_camera.rotation_euler = (1.09748, -7.21219e-08, 0.694738)
scene.camera = ob_auto_camera
light_auto_sun = bpy.data.lights.new('AutoSun', 'SUN')
light_auto_sun.energy = 3.0
light_auto_sun.angle = 0.0523599
ob_auto_sun = bpy.data.objects.new('AutoSun', light_auto_sun)
scene.collection.objects.link(ob_auto_sun)
ob_auto_sun.rotation_euler = (0.872665, 0.174533, 0.523599)
if scene.world is None:
    world_auto = bpy.data.worlds.new('AutoWorld')
    world_auto.color = (0.3, 0.3, 0.3)
    scene.world = world_auto
bpy.context.view_layer.update()
